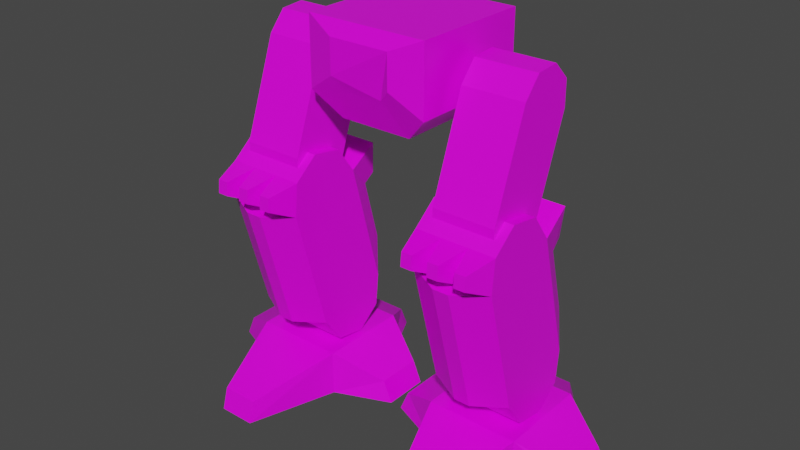 # Source: mech_legs01.blend  (saved by Blender 3.3.6; exported with 4.5.12 LTS)
import bpy
from mathutils import Matrix  # noqa: F401  (used for matrix-valued properties, if any)

bpy.ops.wm.read_factory_settings(use_empty=True)
scene = bpy.context.scene
scene.name = 'Scene'

# ---- collections
col_legs01 = bpy.data.collections.new('legs01'); scene.collection.children.link(col_legs01)

# ---- images (referenced by path relative to the original .blend; pixels are not part of the script)
import os
ASSET_DIR = os.environ.get("B2B_ASSET_DIR", "")  # directory of the original .blend (textures are referenced by path, not embedded)
HERE = os.path.dirname(os.path.abspath(__file__))  # packed textures are extracted next to this script under _unpacked/

def load_image(name, relpath, width, height, colorspace="sRGB"):
    """Load a texture the original file referenced (path relative to the .blend, or extracted next to this script)."""
    p = next((c for c in (os.path.join(HERE, relpath), os.path.join(ASSET_DIR, relpath)) if relpath and os.path.exists(c)), "")
    if p:
        img = bpy.data.images.load(p, check_existing=True)
        img.name = name
    else:  # same state as the original file: an image datablock whose file is absent (Cycles renders it pink)
        img = bpy.data.images.new(name, width, height)
        img.source = "FILE"
        img.filepath = "//" + (relpath or name)
    img.colorspace_settings.name = colorspace
    return img
img_tex_legs01_png = load_image('tex_legs01.png', 'tex_legs01.png', 1024, 1024, 'sRGB')

# ---- materials (node trees are filled in below, after node groups)
mat_mat_legs = bpy.data.materials.new('mat_legs')
mat_mat_legs.alpha_threshold = 0.0
mat_mat_legs.use_backface_culling = True
mat_mat_legs.use_transparent_shadow = False
mat_mat_legs.line_color = (0.0, 0.0, 0.0, 1.0)

# ---- material node trees
mat_mat_legs.use_nodes = True; mat_mat_legs.node_tree.nodes.clear()
_N = mat_mat_legs.node_tree.nodes; _L = mat_mat_legs.node_tree.links
n0 = _N.new('ShaderNodeOutputMaterial'); n0.name = 'Material Output'; n0.location = (300, 300)
n1 = _N.new('ShaderNodeBsdfPrincipled'); n1.name = 'Principled BSDF'; n1.location = (10, 300)
n1.distribution = 'GGX'
n1.subsurface_method = 'BURLEY'
n1.inputs[2].default_value = 0.4
n1.inputs[3].default_value = 1.45
n1.inputs[27].default_value = (0.0, 0.0, 0.0, 1.0)
n1.inputs[28].default_value = 1.0
n2 = _N.new('ShaderNodeTexImage'); n2.name = 'Image Texture.001'; n2.location = (-254, 300)
n2.image = img_tex_legs01_png
n2.interpolation = 'Closest'
_L.new(n1.outputs[0], n0.inputs[0])
_L.new(n2.outputs[0], n1.inputs[0])
n0.is_active_output = True

# ---- world
world_world = bpy.data.worlds.new('World'); scene.world = world_world
world_world.use_nodes = True; world_world.node_tree.nodes.clear()
_N = world_world.node_tree.nodes; _L = world_world.node_tree.links
n0 = _N.new('ShaderNodeOutputWorld'); n0.name = 'World Output'; n0.location = (300, 300)
n1 = _N.new('ShaderNodeBackground'); n1.name = 'Background'; n1.location = (10, 300)
n1.inputs[0].default_value = (0.05088, 0.05088, 0.05088, 1.0)
_L.new(n1.outputs[0], n0.inputs[0])
n0.is_active_output = True
world_world.color = (0.05088, 0.05088, 0.05088)
world_world.use_sun_shadow = False
world_world.sun_shadow_jitter_overblur = 0.0

# ---- meshes
me_legs = bpy.data.meshes.new('legs')
me_legs.from_pydata([(0.2, -0.15, 0.0), (0.2, -0.15, 0.15), (0.2, 0.15, 0.0), (0.2, 0.15, 0.15), (0.5, -0.15, 0.0), (0.5, -0.15, 0.15), (0.5, 0.15, 0.0), (0.5, 0.15, 0.15), (0.68, -0.075, 0.0), (0.65, -0.075, 0.07), (0.68, 0.075, 0.0), (0.65, 0.075, 0.07), (0.02, -0.075, 0.0), (0.05, -0.075, 0.07), (0.02, 0.075, 0.0), (0.05, 0.075, 0.07), (0.29, -0.44, 0.0), (0.29, -0.42, 0.07), (0.41, -0.44, 0.0), (0.41, -0.42, 0.07), (0.29, 0.33, 0.0), (0.29, 0.3, 0.07), (0.41, 0.33, 0.0), (0.41, 0.3, 0.07), (-0.2, -0.15, 0.0), (-0.2, -0.15, 0.15), (-0.2, 0.15, 0.0), (-0.2, 0.15, 0.15), (-0.5, -0.15, 0.0), (-0.5, -0.15, 0.15), (-0.5, 0.15, 0.0), (-0.5, 0.15, 0.15), (-0.68, -0.075, 0.0), (-0.65, -0.075, 0.07), (-0.68, 0.075, 0.0), (-0.65, 0.075, 0.07), (-0.02, -0.075, 0.0), (-0.05, -0.075, 0.07), (-0.02, 0.075, 0.0), (-0.05, 0.075, 0.07), (-0.29, -0.44, 0.0), (-0.29, -0.42, 0.07), (-0.41, -0.44, 0.0), (-0.41, -0.42, 0.07), (-0.29, 0.33, 0.0), (-0.29, 0.3, 0.07), (-0.41, 0.33, 0.0), (-0.41, 0.3, 0.07), (0.2205, -0.1765, 0.845), (0.2205, -0.09104, 0.1711), (0.2205, 0.008591, 0.1544), (0.2205, 0.08654, 0.2186), (0.2205, -0.01391, 0.7405), (0.2205, -0.07686, 0.8284), (0.2205, -0.1537, 0.2584), (0.4805, -0.1765, 0.845), (0.4805, -0.2544, 0.7808), (0.4805, -0.09104, 0.1711), (0.4805, 0.008591, 0.1544), (0.4805, 0.08654, 0.2186), (0.4805, -0.01391, 0.7405), (0.4805, -0.07686, 0.8284), (0.4805, -0.1537, 0.2584), (0.4805, 0.09709, 0.3256), (0.2205, 0.09709, 0.3256), (0.3505, 0.09709, 0.3256), (0.3505, -0.01391, 0.7405), (0.253, 0.07671, 0.6536), (0.253, 0.1322, 0.4462), (0.448, 0.07671, 0.6536), (0.448, 0.1322, 0.4462), (0.318, 0.1322, 0.4462), (0.383, 0.1322, 0.4462), (0.383, 0.07671, 0.6536), (0.318, 0.07671, 0.6536), (0.4768, 0.07576, 0.8026), (0.3468, 0.07576, 0.8026), (0.3143, 0.1108, 0.6821), (0.2493, 0.1108, 0.6821), (0.4443, 0.1108, 0.6821), (0.3793, 0.1108, 0.6821), (0.2168, 0.07576, 0.8026), (0.3938, -0.2651, 0.6733), (0.2205, -0.2651, 0.6733), (0.2205, -0.2544, 0.7808), (0.4805, -0.2651, 0.6733), (0.3072, -0.2544, 0.7808), (0.3072, -0.2651, 0.6733), (0.3938, -0.2544, 0.7808), (0.2465, -0.3498, 0.7142), (0.2465, -0.3455, 0.7572), (0.4545, -0.3498, 0.7142), (0.4545, -0.3455, 0.7572), (0.2812, -0.3498, 0.7142), (0.4198, -0.3455, 0.7572), (0.3332, -0.3455, 0.7572), (0.3332, -0.3498, 0.7142), (0.4198, -0.3498, 0.7142), (0.2812, -0.3455, 0.7572), (0.3678, -0.3498, 0.7142), (0.3678, -0.3455, 0.7572), (0.3245, -0.202, 0.2455), (0.3765, -0.202, 0.2455), (0.3245, -0.3133, 0.6603), (0.3765, -0.3133, 0.6603), (-0.2205, -0.1765, 0.845), (-0.2205, -0.09104, 0.1711), (-0.2205, 0.008591, 0.1544), (-0.2205, 0.08654, 0.2186), (-0.2205, -0.01391, 0.7405), (-0.2205, -0.07686, 0.8284), (-0.2205, -0.1537, 0.2584), (-0.4805, -0.1765, 0.845), (-0.4805, -0.2544, 0.7808), (-0.4805, -0.09104, 0.1711), (-0.4805, 0.008591, 0.1544), (-0.4805, 0.08654, 0.2186), (-0.4805, -0.01391, 0.7405), (-0.4805, -0.07686, 0.8284), (-0.4805, -0.1537, 0.2584), (-0.4805, 0.09709, 0.3256), (-0.2205, 0.09709, 0.3256), (-0.3505, 0.09709, 0.3256), (-0.3505, -0.01391, 0.7405), (-0.253, 0.07671, 0.6536), (-0.253, 0.1322, 0.4462), (-0.448, 0.07671, 0.6536), (-0.448, 0.1322, 0.4462), (-0.318, 0.1322, 0.4462), (-0.383, 0.1322, 0.4462), (-0.383, 0.07671, 0.6536), (-0.318, 0.07671, 0.6536), (-0.4768, 0.07576, 0.8026), (-0.3468, 0.07576, 0.8026), (-0.3143, 0.1108, 0.6821), (-0.2493, 0.1108, 0.6821), (-0.4443, 0.1108, 0.6821), (-0.3793, 0.1108, 0.6821), (-0.2168, 0.07576, 0.8026), (-0.3938, -0.2651, 0.6733), (-0.2205, -0.2651, 0.6733), (-0.2205, -0.2544, 0.7808), (-0.4805, -0.2651, 0.6733), (-0.3072, -0.2544, 0.7808), (-0.3072, -0.2651, 0.6733), (-0.3938, -0.2544, 0.7808), (-0.2465, -0.3498, 0.7142), (-0.2465, -0.3455, 0.7572), (-0.4545, -0.3498, 0.7142), (-0.4545, -0.3455, 0.7572), (-0.2812, -0.3498, 0.7142), (-0.4198, -0.3455, 0.7572), (-0.3332, -0.3455, 0.7572), (-0.3332, -0.3498, 0.7142), (-0.4198, -0.3498, 0.7142), (-0.2812, -0.3455, 0.7572), (-0.3678, -0.3498, 0.7142), (-0.3678, -0.3455, 0.7572), (-0.3245, -0.202, 0.2455), (-0.3765, -0.202, 0.2455), (-0.3245, -0.3133, 0.6603), (-0.3765, -0.3133, 0.6603), (0.25, 0.02407, 1.218), (0.25, -0.05339, 1.212), (0.25, -0.1075, 1.149), (0.25, -0.2194, 0.7554), (0.25, -0.164, 0.701), (0.25, -0.08655, 0.707), (0.25, 0.08042, 1.08), (0.25, 0.0795, 1.163), (0.25, -0.2204, 0.8381), (0.25, -0.0327, 0.7698), (0.45, 0.02407, 1.218), (0.45, -0.05339, 1.212), (0.45, -0.1075, 1.149), (0.45, -0.2194, 0.7554), (0.45, -0.164, 0.701), (0.45, -0.08655, 0.707), (0.45, 0.08042, 1.08), (0.45, 0.0795, 1.163), (0.45, -0.2204, 0.8381), (0.45, -0.0327, 0.7698), (-0.25, 0.02407, 1.218), (-0.25, -0.05339, 1.212), (-0.25, -0.1075, 1.149), (-0.25, -0.2194, 0.7554), (-0.25, -0.164, 0.701), (-0.25, -0.08655, 0.707), (-0.25, 0.08042, 1.08), (-0.25, 0.0795, 1.163), (-0.25, -0.2204, 0.8381), (-0.25, -0.0327, 0.7698), (-0.45, 0.02407, 1.218), (-0.45, -0.05339, 1.212), (-0.45, -0.1075, 1.149), (-0.45, -0.2194, 0.7554), (-0.45, -0.164, 0.701), (-0.45, -0.08655, 0.707), (-0.45, 0.08042, 1.08), (-0.45, 0.0795, 1.163), (-0.45, -0.2204, 0.8381), (-0.45, -0.0327, 0.7698), (-0.2, 0.2, 1.06), (0.12, 0.16, 0.98), (-0.2, 0.2, 1.28), (0.2, 0.2, 1.28), (-0.12, 0.16, 0.98), (0.2, 0.2, 1.06), (-0.2, -0.2, 1.06), (0.12, -0.16, 0.98), (-0.2, -0.2, 1.28), (0.2, -0.2, 1.28), (-0.12, -0.16, 0.98), (0.2, -0.2, 1.06), (-0.16, 0.231, 1.066), (0.096, 0.199, 1.002), (-0.16, 0.231, 1.242), (0.16, 0.231, 1.242), (-0.096, 0.199, 1.002), (0.16, 0.231, 1.066), (-0.1, -0.227, 1.127), (0.06, -0.207, 1.087), (-0.1, -0.227, 1.237), (0.1, -0.227, 1.237), (-0.06, -0.207, 1.087), (0.1, -0.227, 1.127)], [], [(1, 3, 15, 13), (3, 7, 23, 21), (5, 4, 8, 9), (5, 1, 17, 19), (2, 6, 4, 0), (7, 3, 1, 5), (10, 11, 9, 8), (4, 6, 10, 8), (7, 5, 9, 11), (6, 7, 11, 10), (12, 13, 15, 14), (2, 0, 12, 14), (3, 2, 14, 15), (0, 1, 13, 12), (18, 19, 17, 16), (4, 5, 19, 18), (1, 0, 16, 17), (0, 4, 18, 16), (20, 21, 23, 22), (2, 3, 21, 20), (7, 6, 22, 23), (6, 2, 20, 22), (25, 37, 39, 27), (27, 45, 47, 31), (29, 33, 32, 28), (29, 43, 41, 25), (26, 24, 28, 30), (31, 29, 25, 27), (34, 32, 33, 35), (28, 32, 34, 30), (31, 35, 33, 29), (30, 34, 35, 31), (36, 38, 39, 37), (26, 38, 36, 24), (27, 39, 38, 26), (24, 36, 37, 25), (42, 40, 41, 43), (28, 42, 43, 29), (25, 41, 40, 24), (24, 40, 42, 28), (44, 46, 47, 45), (26, 44, 45, 27), (31, 47, 46, 30), (30, 46, 44, 26), (49, 57, 62, 54), (64, 65, 63, 59, 51), (53, 61, 60, 66, 52), (50, 58, 57, 49), (84, 86, 88, 56, 55, 48), (48, 55, 61, 53), (51, 59, 58, 50), (56, 85, 62, 57, 58, 59, 63, 60, 61, 55), (84, 48, 53, 52, 64, 51, 50, 49, 54, 83), (73, 69, 70, 72), (67, 74, 71, 68), (60, 75, 76, 66), (52, 67, 68, 64), (52, 81, 78, 67), (64, 68, 71, 65), (66, 73, 72, 65), (63, 70, 69, 60), (65, 72, 70, 63), (65, 71, 74, 66), (75, 79, 80, 76), (76, 77, 78, 81), (66, 76, 80, 73), (73, 80, 79, 69), (74, 77, 76, 66), (69, 79, 75, 60), (66, 76, 81, 52), (67, 78, 77, 74), (97, 91, 92, 94), (89, 93, 98, 90), (96, 99, 100, 95), (82, 99, 96, 87), (88, 94, 92, 56), (88, 100, 99, 82), (56, 92, 91, 85), (85, 91, 97, 82), (87, 93, 89, 83), (86, 95, 100, 88), (87, 96, 95, 86), (84, 90, 98, 86), (86, 98, 93, 87), (83, 89, 90, 84), (82, 97, 94, 88), (101, 102, 104, 103), (87, 83, 103, 104, 85, 82), (85, 104, 102, 62), (62, 102, 101, 54), (54, 101, 103, 83), (106, 111, 119, 114), (121, 108, 116, 120, 122), (110, 109, 123, 117, 118), (107, 106, 114, 115), (141, 105, 112, 113, 145, 143), (105, 110, 118, 112), (108, 107, 115, 116), (113, 112, 118, 117, 120, 116, 115, 114, 119, 142), (141, 140, 111, 106, 107, 108, 121, 109, 110, 105), (130, 129, 127, 126), (124, 125, 128, 131), (117, 123, 133, 132), (109, 121, 125, 124), (109, 124, 135, 138), (121, 122, 128, 125), (123, 122, 129, 130), (120, 117, 126, 127), (122, 120, 127, 129), (122, 123, 131, 128), (132, 133, 137, 136), (133, 138, 135, 134), (123, 130, 137, 133), (130, 126, 136, 137), (131, 123, 133, 134), (126, 117, 132, 136), (123, 109, 138, 133), (124, 131, 134, 135), (154, 151, 149, 148), (146, 147, 155, 150), (153, 152, 157, 156), (139, 144, 153, 156), (145, 113, 149, 151), (145, 139, 156, 157), (113, 142, 148, 149), (142, 139, 154, 148), (144, 140, 146, 150), (143, 145, 157, 152), (144, 143, 152, 153), (141, 143, 155, 147), (143, 144, 150, 155), (140, 141, 147, 146), (139, 145, 151, 154), (158, 160, 161, 159), (144, 139, 142, 161, 160, 140), (142, 119, 159, 161), (119, 111, 158, 159), (111, 140, 160, 158), (165, 175, 180, 170), (170, 180, 174, 164), (171, 181, 177, 167), (168, 178, 181, 171), (169, 179, 178, 168), (166, 176, 175, 165), (163, 173, 172, 162), (162, 172, 179, 169), (167, 177, 176, 166), (164, 174, 173, 163), (173, 174, 180, 175, 176, 177, 181, 178, 179, 172), (163, 162, 169, 168, 171, 167, 166, 165, 170, 164), (185, 190, 200, 195), (190, 184, 194, 200), (191, 187, 197, 201), (188, 191, 201, 198), (189, 188, 198, 199), (186, 185, 195, 196), (183, 182, 192, 193), (182, 189, 199, 192), (187, 186, 196, 197), (184, 183, 193, 194), (193, 192, 199, 198, 201, 197, 196, 195, 200, 194), (183, 184, 190, 185, 186, 187, 191, 188, 189, 182), (205, 207, 219, 217), (209, 213, 225, 221), (207, 205, 211, 213), (203, 207, 213, 209), (204, 202, 208, 210), (206, 203, 209, 212), (205, 204, 210, 211), (202, 206, 212, 208), (218, 214, 216, 217, 219, 215), (207, 203, 215, 219), (202, 204, 216, 214), (203, 206, 218, 215), (204, 205, 217, 216), (206, 202, 214, 218), (224, 221, 225, 223, 222, 220), (210, 208, 220, 222), (212, 209, 221, 224), (211, 210, 222, 223), (208, 212, 224, 220), (213, 211, 223, 225)])
_uv = me_legs.uv_layers.new(name='UVMap')
_uv.uv.foreach_set('vector', [0.09916, 0.5807, 0.171, 0.6484, 0.1147, 0.6721, 0.07877, 0.6383, 0.171, 0.6484, 0.2386, 0.5766, 0.259, 0.6364, 0.2319, 0.6652, 0.2115, 0.8945, 0.1655, 0.9121, 0.1422, 0.8524, 0.1672, 0.8524, 0.1668, 0.5089, 0.09916, 0.5807, 0.05206, 0.4957, 0.07913, 0.467, 0.5252, 0.4701, 0.4575, 0.5418, 0.3858, 0.4741, 0.4535, 0.4024, 0.2386, 0.5766, 0.171, 0.6484, 0.09916, 0.5807, 0.1668, 0.5089, 0.1422, 0.8031, 0.1672, 0.8031, 0.1672, 0.8524, 0.1422, 0.8524, 0.3858, 0.4741, 0.4575, 0.5418, 0.3989, 0.5679, 0.3631, 0.5341, 0.2386, 0.5766, 0.1668, 0.5089, 0.2231, 0.4851, 0.259, 0.519, 0.1655, 0.7433, 0.2115, 0.761, 0.1672, 0.8031, 0.1422, 0.8031, 0.1422, 0.8031, 0.1672, 0.8031, 0.1672, 0.8524, 0.1422, 0.8524, 0.5252, 0.4701, 0.4535, 0.4024, 0.5121, 0.3763, 0.548, 0.4102, 0.2115, 0.8945, 0.1655, 0.9121, 0.1422, 0.8524, 0.1672, 0.8524, 0.1655, 0.7433, 0.2115, 0.761, 0.1672, 0.8031, 0.1422, 0.8031, 0.0525, 0.8081, 0.07644, 0.8081, 0.07644, 0.8476, 0.0525, 0.8476, 0.07869, 0.7118, 0.1263, 0.7247, 0.07644, 0.8081, 0.0525, 0.8081, 0.1263, 0.931, 0.07869, 0.9439, 0.0525, 0.8476, 0.07644, 0.8476, 0.4535, 0.4024, 0.3858, 0.4741, 0.3368, 0.3871, 0.3639, 0.3584, 0.2598, 0.8019, 0.2848, 0.8019, 0.2848, 0.8413, 0.2598, 0.8413, 0.2831, 0.7399, 0.3294, 0.757, 0.2848, 0.8019, 0.2598, 0.8019, 0.3294, 0.8862, 0.2831, 0.9033, 0.2598, 0.8413, 0.2848, 0.8413, 0.4575, 0.5418, 0.5252, 0.4701, 0.548, 0.5323, 0.5209, 0.561, 0.09916, 0.5807, 0.07877, 0.6383, 0.1147, 0.6721, 0.171, 0.6484, 0.171, 0.6484, 0.2319, 0.6652, 0.259, 0.6364, 0.2386, 0.5766, 0.2115, 0.761, 0.1672, 0.8031, 0.1422, 0.8031, 0.1655, 0.7433, 0.1668, 0.5089, 0.07913, 0.467, 0.05206, 0.4957, 0.09916, 0.5807, 0.5252, 0.4701, 0.4535, 0.4024, 0.3858, 0.4741, 0.4575, 0.5418, 0.2386, 0.5766, 0.1668, 0.5089, 0.09916, 0.5807, 0.171, 0.6484, 0.1422, 0.8524, 0.1422, 0.8031, 0.1672, 0.8031, 0.1672, 0.8524, 0.3858, 0.4741, 0.3631, 0.5341, 0.3989, 0.5679, 0.4575, 0.5418, 0.2386, 0.5766, 0.259, 0.519, 0.2231, 0.4851, 0.1668, 0.5089, 0.1655, 0.9121, 0.1422, 0.8524, 0.1672, 0.8524, 0.2115, 0.8945, 0.1422, 0.8524, 0.1422, 0.8031, 0.1672, 0.8031, 0.1672, 0.8524, 0.5252, 0.4701, 0.548, 0.4102, 0.5121, 0.3763, 0.4535, 0.4024, 0.2115, 0.761, 0.1672, 0.8031, 0.1422, 0.8031, 0.1655, 0.7433, 0.1655, 0.9121, 0.1422, 0.8524, 0.1672, 0.8524, 0.2115, 0.8945, 0.0525, 0.8476, 0.0525, 0.8081, 0.07644, 0.8081, 0.07644, 0.8476, 0.07869, 0.9439, 0.0525, 0.8476, 0.07644, 0.8476, 0.1263, 0.931, 0.1263, 0.7247, 0.07644, 0.8081, 0.0525, 0.8081, 0.07869, 0.7118, 0.4535, 0.4024, 0.3639, 0.3584, 0.3368, 0.3871, 0.3858, 0.4741, 0.2598, 0.8413, 0.2598, 0.8019, 0.2848, 0.8019, 0.2848, 0.8413, 0.2831, 0.9033, 0.2598, 0.8413, 0.2848, 0.8413, 0.3294, 0.8862, 0.3294, 0.757, 0.2848, 0.8019, 0.2598, 0.8019, 0.2831, 0.7399, 0.4575, 0.5418, 0.5209, 0.561, 0.548, 0.5323, 0.5252, 0.4701, 0.7599, 0.8923, 0.8454, 0.8923, 0.8454, 0.9277, 0.7599, 0.9277, 0.7599, 0.7906, 0.8027, 0.7906, 0.8454, 0.7906, 0.8454, 0.8259, 0.7599, 0.8259, 0.7251, 0.4191, 0.6396, 0.4191, 0.6396, 0.3836, 0.6823, 0.3836, 0.7251, 0.3836, 0.7599, 0.8591, 0.8454, 0.8591, 0.8454, 0.8923, 0.7599, 0.8923, 0.7251, 0.4855, 0.6966, 0.4855, 0.6681, 0.4855, 0.6396, 0.4855, 0.6396, 0.4523, 0.7251, 0.4523, 0.7251, 0.4523, 0.6396, 0.4523, 0.6396, 0.4191, 0.7251, 0.4191, 0.7599, 0.8259, 0.8454, 0.8259, 0.8454, 0.8591, 0.7599, 0.8591, 0.5226, 0.09833, 0.5351, 0.1316, 0.5351, 0.2728, 0.5227, 0.3059, 0.4925, 0.3197, 0.4622, 0.3059, 0.4498, 0.2728, 0.4497, 0.1316, 0.4622, 0.09836, 0.4924, 0.08457, 0.5225, 0.3059, 0.4923, 0.3197, 0.4621, 0.3059, 0.4495, 0.2726, 0.4497, 0.1314, 0.4621, 0.09833, 0.4924, 0.08457, 0.5226, 0.09836, 0.535, 0.1315, 0.535, 0.2727, 0.8378, 0.2289, 0.8164, 0.2289, 0.8164, 0.1582, 0.8378, 0.1582, 0.8378, 0.2289, 0.8164, 0.2289, 0.8164, 0.1582, 0.8378, 0.1582, 0.8262, 0.378, 0.8499, 0.4049, 0.8189, 0.4343, 0.7951, 0.4074, 0.8617, 0.2642, 0.8378, 0.2289, 0.8378, 0.1582, 0.8617, 0.1229, 0.8104, 0.4691, 0.8189, 0.4343, 0.855, 0.4569, 0.853, 0.4714, 0.8485, 0.117, 0.8378, 0.1582, 0.8164, 0.1582, 0.8057, 0.117, 0.8617, 0.2642, 0.8378, 0.2289, 0.8378, 0.1582, 0.8617, 0.1229, 0.7925, 0.1229, 0.8164, 0.1582, 0.8164, 0.2289, 0.7925, 0.2642, 0.8485, 0.117, 0.8378, 0.1582, 0.8164, 0.1582, 0.8057, 0.117, 0.7925, 0.1229, 0.8164, 0.1582, 0.8164, 0.2289, 0.7925, 0.2642, 0.8499, 0.4049, 0.8706, 0.4422, 0.855, 0.4569, 0.8189, 0.4343, 0.8499, 0.4049, 0.8706, 0.4422, 0.855, 0.4569, 0.8189, 0.4343, 0.8104, 0.4691, 0.8189, 0.4343, 0.855, 0.4569, 0.853, 0.4714, 0.866, 0.4666, 0.855, 0.4569, 0.8706, 0.4422, 0.8815, 0.4519, 0.8851, 0.4403, 0.8706, 0.4422, 0.8499, 0.4049, 0.8851, 0.3977, 0.8851, 0.4403, 0.8706, 0.4422, 0.8499, 0.4049, 0.8851, 0.3977, 0.8262, 0.378, 0.8499, 0.4049, 0.8189, 0.4343, 0.7951, 0.4074, 0.866, 0.4666, 0.855, 0.4569, 0.8706, 0.4422, 0.8815, 0.4519, 0.9372, 0.2174, 0.9307, 0.2268, 0.919, 0.2187, 0.9255, 0.2093, 0.9372, 0.2174, 0.9307, 0.2268, 0.919, 0.2187, 0.9255, 0.2093, 0.9372, 0.2174, 0.9307, 0.2268, 0.919, 0.2187, 0.9255, 0.2093, 0.9512, 0.2515, 0.9307, 0.2268, 0.9372, 0.2174, 0.9675, 0.2281, 0.9675, 0.1926, 0.9372, 0.2032, 0.9307, 0.1939, 0.9512, 0.1692, 0.9512, 0.1692, 0.9307, 0.1939, 0.9173, 0.1889, 0.9179, 0.1568, 0.9512, 0.1692, 0.9307, 0.1939, 0.9173, 0.1889, 0.9179, 0.1568, 0.9512, 0.2515, 0.9307, 0.2268, 0.9372, 0.2174, 0.9675, 0.2281, 0.9512, 0.2515, 0.9307, 0.2268, 0.9372, 0.2174, 0.9675, 0.2281, 0.9675, 0.1926, 0.9372, 0.2032, 0.9307, 0.1939, 0.9512, 0.1692, 0.9675, 0.2281, 0.9372, 0.2174, 0.9372, 0.2032, 0.9675, 0.1926, 0.9675, 0.1926, 0.9372, 0.2032, 0.9307, 0.1939, 0.9512, 0.1692, 0.9512, 0.1692, 0.9307, 0.1939, 0.9173, 0.1889, 0.9179, 0.1568, 0.9675, 0.2281, 0.9372, 0.2174, 0.9372, 0.2032, 0.9675, 0.1926, 0.9675, 0.2281, 0.9372, 0.2174, 0.9372, 0.2032, 0.9675, 0.1926, 0.4491, 0.6662, 0.4662, 0.6662, 0.4662, 0.8074, 0.4491, 0.8074, 0.4434, 0.8239, 0.4149, 0.8239, 0.4491, 0.8074, 0.4662, 0.8074, 0.5004, 0.8239, 0.4719, 0.8239, 0.5041, 0.8074, 0.4662, 0.8074, 0.4662, 0.6662, 0.5041, 0.6662, 0.5004, 0.6497, 0.4662, 0.6662, 0.4491, 0.6662, 0.4149, 0.6497, 0.4111, 0.6662, 0.4491, 0.6662, 0.4491, 0.8074, 0.4111, 0.8074, 0.8454, 0.8923, 0.8454, 0.9277, 0.7599, 0.9277, 0.7599, 0.8923, 0.8454, 0.7906, 0.8454, 0.8259, 0.7599, 0.8259, 0.7599, 0.7906, 0.8027, 0.7906, 0.6396, 0.4191, 0.6396, 0.3836, 0.6823, 0.3836, 0.7251, 0.3836, 0.7251, 0.4191, 0.8454, 0.8591, 0.8454, 0.8923, 0.7599, 0.8923, 0.7599, 0.8591, 0.6396, 0.4855, 0.6396, 0.4523, 0.7251, 0.4523, 0.7251, 0.4855, 0.6966, 0.4855, 0.6681, 0.4855, 0.6396, 0.4523, 0.6396, 0.4191, 0.7251, 0.4191, 0.7251, 0.4523, 0.8454, 0.8259, 0.8454, 0.8591, 0.7599, 0.8591, 0.7599, 0.8259, 0.5227, 0.3061, 0.4925, 0.3199, 0.4623, 0.3061, 0.4498, 0.2728, 0.4499, 0.1316, 0.4624, 0.09853, 0.4926, 0.08478, 0.5228, 0.09857, 0.5353, 0.1317, 0.5353, 0.2729, 0.5226, 0.09833, 0.5351, 0.1316, 0.5351, 0.2728, 0.5227, 0.3059, 0.4925, 0.3197, 0.4622, 0.3059, 0.4498, 0.2728, 0.4497, 0.1316, 0.4622, 0.09836, 0.4924, 0.08457, 0.8164, 0.2289, 0.8164, 0.1582, 0.8378, 0.1582, 0.8378, 0.2289, 0.8164, 0.2289, 0.8164, 0.1582, 0.8378, 0.1582, 0.8378, 0.2289, 0.8262, 0.378, 0.7951, 0.4074, 0.8189, 0.4343, 0.8499, 0.4049, 0.7925, 0.2642, 0.7925, 0.1229, 0.8164, 0.1582, 0.8164, 0.2289, 0.8104, 0.4691, 0.853, 0.4714, 0.855, 0.4569, 0.8189, 0.4343, 0.8057, 0.117, 0.8485, 0.117, 0.8378, 0.1582, 0.8164, 0.1582, 0.7925, 0.2642, 0.7925, 0.1229, 0.8164, 0.1582, 0.8164, 0.2289, 0.8617, 0.1229, 0.8617, 0.2642, 0.8378, 0.2289, 0.8378, 0.1582, 0.8057, 0.117, 0.8485, 0.117, 0.8378, 0.1582, 0.8164, 0.1582, 0.8617, 0.1229, 0.8617, 0.2642, 0.8378, 0.2289, 0.8378, 0.1582, 0.8499, 0.4049, 0.8189, 0.4343, 0.855, 0.4569, 0.8706, 0.4422, 0.8499, 0.4049, 0.8189, 0.4343, 0.855, 0.4569, 0.8706, 0.4422, 0.8104, 0.4691, 0.853, 0.4714, 0.855, 0.4569, 0.8189, 0.4343, 0.866, 0.4666, 0.8815, 0.4519, 0.8706, 0.4422, 0.855, 0.4569, 0.8851, 0.4403, 0.8851, 0.3977, 0.8499, 0.4049, 0.8706, 0.4422, 0.8851, 0.4403, 0.8851, 0.3977, 0.8499, 0.4049, 0.8706, 0.4422, 0.8262, 0.378, 0.7951, 0.4074, 0.8189, 0.4343, 0.8499, 0.4049, 0.866, 0.4666, 0.8815, 0.4519, 0.8706, 0.4422, 0.855, 0.4569, 0.9372, 0.2174, 0.9255, 0.2093, 0.919, 0.2187, 0.9307, 0.2268, 0.9372, 0.2174, 0.9255, 0.2093, 0.919, 0.2187, 0.9307, 0.2268, 0.9372, 0.2174, 0.9255, 0.2093, 0.919, 0.2187, 0.9307, 0.2268, 0.9512, 0.2515, 0.9675, 0.2281, 0.9372, 0.2174, 0.9307, 0.2268, 0.9675, 0.1926, 0.9512, 0.1692, 0.9307, 0.1939, 0.9372, 0.2032, 0.9512, 0.1692, 0.9179, 0.1568, 0.9173, 0.1889, 0.9307, 0.1939, 0.9512, 0.1692, 0.9179, 0.1568, 0.9173, 0.1889, 0.9307, 0.1939, 0.9512, 0.2515, 0.9675, 0.2281, 0.9372, 0.2174, 0.9307, 0.2268, 0.9512, 0.2515, 0.9675, 0.2281, 0.9372, 0.2174, 0.9307, 0.2268, 0.9675, 0.1926, 0.9512, 0.1692, 0.9307, 0.1939, 0.9372, 0.2032, 0.9675, 0.2281, 0.9675, 0.1926, 0.9372, 0.2032, 0.9372, 0.2174, 0.9675, 0.1926, 0.9512, 0.1692, 0.9307, 0.1939, 0.9372, 0.2032, 0.9512, 0.1692, 0.9179, 0.1568, 0.9173, 0.1889, 0.9307, 0.1939, 0.9675, 0.2281, 0.9675, 0.1926, 0.9372, 0.2032, 0.9372, 0.2174, 0.9675, 0.2281, 0.9675, 0.1926, 0.9372, 0.2032, 0.9372, 0.2174, 0.4662, 0.6662, 0.4662, 0.8074, 0.4491, 0.8074, 0.4491, 0.6662, 0.4719, 0.8239, 0.4434, 0.8239, 0.4149, 0.8239, 0.4491, 0.8074, 0.4662, 0.8074, 0.5004, 0.8239, 0.4111, 0.8074, 0.4111, 0.6662, 0.4491, 0.6662, 0.4491, 0.8074, 0.4149, 0.6497, 0.5004, 0.6497, 0.4662, 0.6662, 0.4491, 0.6662, 0.5041, 0.6662, 0.5041, 0.8074, 0.4662, 0.8074, 0.4662, 0.6662, 0.7066, 0.1273, 0.6409, 0.1273, 0.6409, 0.1001, 0.7066, 0.1001, 0.7066, 0.3142, 0.6409, 0.3142, 0.6409, 0.2056, 0.7066, 0.2056, 0.7066, 0.2056, 0.6409, 0.2056, 0.6409, 0.1784, 0.7066, 0.1784, 0.7066, 0.3142, 0.6409, 0.3142, 0.6409, 0.2056, 0.7066, 0.2056, 0.7066, 0.1272, 0.6409, 0.1272, 0.6409, 0.09983, 0.7066, 0.09983, 0.7066, 0.1528, 0.6409, 0.1528, 0.6409, 0.1273, 0.7066, 0.1273, 0.7066, 0.1783, 0.6409, 0.1783, 0.6409, 0.1527, 0.7066, 0.1527, 0.7066, 0.1527, 0.6409, 0.1527, 0.6409, 0.1272, 0.7066, 0.1272, 0.7066, 0.1784, 0.6409, 0.1784, 0.6409, 0.1528, 0.7066, 0.1528, 0.7066, 0.2056, 0.6409, 0.2056, 0.6409, 0.1783, 0.7066, 0.1783, 0.6938, 0.6235, 0.7034, 0.649, 0.7034, 0.7577, 0.6939, 0.7831, 0.6706, 0.7938, 0.6474, 0.7832, 0.6378, 0.7577, 0.6377, 0.6491, 0.6473, 0.6235, 0.6705, 0.6129, 0.6939, 0.7832, 0.6706, 0.7938, 0.6474, 0.7832, 0.6378, 0.7576, 0.6378, 0.6489, 0.6474, 0.6235, 0.6707, 0.6129, 0.6939, 0.6235, 0.7035, 0.649, 0.7035, 0.7576, 0.6409, 0.1273, 0.6409, 0.1001, 0.7066, 0.1001, 0.7066, 0.1273, 0.6409, 0.3142, 0.6409, 0.2056, 0.7066, 0.2056, 0.7066, 0.3142, 0.6409, 0.2056, 0.6409, 0.1784, 0.7066, 0.1784, 0.7066, 0.2056, 0.6409, 0.3142, 0.6409, 0.2056, 0.7066, 0.2056, 0.7066, 0.3142, 0.6409, 0.1272, 0.6409, 0.09983, 0.7066, 0.09983, 0.7066, 0.1272, 0.6409, 0.1528, 0.6409, 0.1273, 0.7066, 0.1273, 0.7066, 0.1528, 0.6409, 0.1783, 0.6409, 0.1527, 0.7066, 0.1527, 0.7066, 0.1783, 0.6409, 0.1527, 0.6409, 0.1272, 0.7066, 0.1272, 0.7066, 0.1527, 0.6409, 0.1784, 0.6409, 0.1528, 0.7066, 0.1528, 0.7066, 0.1784, 0.6409, 0.2056, 0.6409, 0.1783, 0.7066, 0.1783, 0.7066, 0.2056, 0.6939, 0.7832, 0.6706, 0.7938, 0.6474, 0.7832, 0.6378, 0.7576, 0.6378, 0.6489, 0.6474, 0.6235, 0.6707, 0.6129, 0.6939, 0.6235, 0.7035, 0.649, 0.7035, 0.7576, 0.6938, 0.6235, 0.7034, 0.649, 0.7034, 0.7577, 0.6939, 0.7831, 0.6706, 0.7938, 0.6474, 0.7832, 0.6378, 0.7577, 0.6377, 0.6491, 0.6473, 0.6235, 0.6705, 0.6129, 0.2501, 0.169, 0.2501, 0.0967, 0.2668, 0.09852, 0.2668, 0.1564, 0.1318, 0.0595, 0.1186, 0.0967, 0.08209, 0.07918, 0.08867, 0.06058, 0.2501, 0.0967, 0.2501, 0.169, 0.1186, 0.169, 0.1186, 0.0967, 0.237, 0.0595, 0.2501, 0.0967, 0.1186, 0.0967, 0.1318, 0.0595, 0.2501, 0.3006, 0.2501, 0.3729, 0.1186, 0.3729, 0.1186, 0.3006, 0.8454, 0.721, 0.7665, 0.721, 0.7665, 0.6157, 0.8454, 0.6157, 0.2501, 0.169, 0.2501, 0.3006, 0.1186, 0.3006, 0.1186, 0.169, 0.2501, 0.3729, 0.237, 0.4101, 0.1318, 0.4101, 0.1186, 0.3729, 0.346, 0.2664, 0.3242, 0.2892, 0.2664, 0.2874, 0.2664, 0.1822, 0.3242, 0.1804, 0.346, 0.2032, 0.2501, 0.0967, 0.237, 0.0595, 0.2535, 0.05762, 0.264, 0.08738, 0.2501, 0.3729, 0.2501, 0.3006, 0.2668, 0.3132, 0.2668, 0.3711, 0.7665, 0.721, 0.8454, 0.721, 0.8375, 0.7356, 0.7744, 0.7356, 0.2501, 0.3006, 0.2501, 0.169, 0.2664, 0.1822, 0.2664, 0.2874, 0.237, 0.4101, 0.2501, 0.3729, 0.264, 0.3822, 0.2535, 0.412, 0.05206, 0.2545, 0.05206, 0.2151, 0.06567, 0.2008, 0.1018, 0.2019, 0.1018, 0.2677, 0.06567, 0.2688, 0.1186, 0.3006, 0.1186, 0.3729, 0.08455, 0.351, 0.08455, 0.3148, 0.8454, 0.6157, 0.7665, 0.6157, 0.7862, 0.5774, 0.8257, 0.5774, 0.1186, 0.169, 0.1186, 0.3006, 0.1018, 0.2677, 0.1018, 0.2019, 0.1186, 0.3729, 0.1318, 0.4101, 0.08867, 0.409, 0.08209, 0.3904, 0.1186, 0.0967, 0.1186, 0.169, 0.08455, 0.1548, 0.08455, 0.1186])
me_legs.materials.append(mat_mat_legs)
me_legs.use_remesh_fix_poles = True
me_legs.use_remesh_preserve_attributes = False
me_legs.use_mirror_vertex_groups = False
me_legs.use_paint_bone_selection = False
me_legs.use_paint_mask = True
me_legs.update()
arm_armature = bpy.data.armatures.new('Armature')  # bones are not reproduced

# ---- objects
ob_legs = bpy.data.objects.new('legs', me_legs)
ob_armature = bpy.data.objects.new('Armature', arm_armature)

# ---- transforms, parenting, visibility, modifiers, constraints
ob_legs.parent = ob_armature
ob_legs.location = (0.0, 0.0, 0.0)
ob_legs.lineart.crease_threshold = 0.0
_vg = ob_legs.vertex_groups.new(name='foot.r')
_vg.add([24, 25, 26, 27, 28, 29, 30, 31, 32, 33, 34, 35, 36, 37, 38, 39, 40, 41, 42, 43, 44, 45, 46, 47], 1.0, 'REPLACE')
_vg = ob_legs.vertex_groups.new(name='foot.l')
_vg.add([0, 1, 2, 3, 4, 5, 6, 7, 8, 9, 10, 11, 12, 13, 14, 15, 16, 17, 18, 19, 20, 21, 22, 23], 1.0, 'REPLACE')
_vg = ob_legs.vertex_groups.new(name='lower.l')
_vg.add([48, 49, 50, 51, 52, 53, 54, 55, 56, 57, 58, 59, 60, 61, 62, 63, 64, 65, 66, 67, 68, 69, 70, 71, 72, 73, 74, 75, 76, 77, 78, 79, 80, 81, 82, 83, 84, 85, 86, 87, 88, 89, 90, 91, 92, 93, 94, 95, 96, 97, 98, 99, 100, 101, 102, 103, 104], 1.0, 'REPLACE')
_vg = ob_legs.vertex_groups.new(name='lower.r')
_vg.add([105, 106, 107, 108, 109, 110, 111, 112, 113, 114, 115, 116, 117, 118, 119, 120, 121, 122, 123, 124, 125, 126, 127, 128, 129, 130, 131, 132, 133, 134, 135, 136, 137, 138, 139, 140, 141, 142, 143, 144, 145, 146, 147, 148, 149, 150, 151, 152, 153, 154, 155, 156, 157, 158, 159, 160, 161], 1.0, 'REPLACE')
_vg = ob_legs.vertex_groups.new(name='upper.l')
_vg.add([162, 163, 164, 165, 166, 167, 168, 169, 170, 171, 172, 173, 174, 175, 176, 177, 178, 179, 180, 181], 1.0, 'REPLACE')
_vg = ob_legs.vertex_groups.new(name='upper.r')
_vg.add([182, 183, 184, 185, 186, 187, 188, 189, 190, 191, 192, 193, 194, 195, 196, 197, 198, 199, 200, 201], 1.0, 'REPLACE')
_vg = ob_legs.vertex_groups.new(name='root')
_vg.add([202, 203, 204, 205, 206, 207, 208, 209, 210, 211, 212, 213, 214, 215, 216, 217, 218, 219, 220, 221, 222, 223, 224, 225], 1.0, 'REPLACE')
_vg = ob_legs.vertex_groups.new(name='leg_ik_pole.l')
_vg = ob_legs.vertex_groups.new(name='leg_ik_target.r')
_vg = ob_legs.vertex_groups.new(name='leg_ik_pole.r')
_m = ob_legs.modifiers.new('Armature', 'ARMATURE')
_m.object = ob_armature
ob_armature.location = (0.0, 0.0, 0.0)
ob_armature.show_in_front = True
ob_armature.lineart.crease_threshold = 0.0

# ---- collection membership
col_legs01.objects.link(ob_legs)
col_legs01.objects.link(ob_armature)

# ---- scene / render settings (as saved in the file)
scene.frame_start = 1; scene.frame_end = 30; scene.frame_set(1)
scene.render.engine = 'BLENDER_EEVEE_NEXT'
scene.cycles.use_denoising = False
scene.cycles.samples = 128
scene.cycles.sampling_pattern = 'TABULATED_SOBOL'
scene.cycles.use_adaptive_sampling = False
scene.cycles.use_light_tree = False
scene.view_settings.view_transform = 'Filmic'
bpy.context.view_layer.update()

# ---- added for rendering (the .blend has no active camera and no usable light): camera, sun
cam_auto = bpy.data.cameras.new('AutoCamera')
cam_auto.lens = 50.0
cam_auto.sensor_width = 36.0
cam_auto.clip_end = 1000.0
ob_auto_camera = bpy.data.objects.new('AutoCamera', cam_auto)
scene.collection.objects.link(ob_auto_camera)
ob_auto_camera.location = (1.86907, -2.29788, 2.13525)
ob_auto_camera.rotation_euler = (1.09748, -7.21219e-08, 0.694738)
scene.camera = ob_auto_camera
light_auto_sun = bpy.data.lights.new('AutoSun', 'SUN')
light_auto_sun.energy = 3.0
light_auto_sun.angle = 0.0523599
ob_auto_sun = bpy.data.objects.new('AutoSun', light_auto_sun)
scene.collection.objects.link(ob_auto_sun)
ob_auto_sun.rotation_euler = (0.872665, 0.174533, 0.523599)
bpy.context.view_layer.update()
